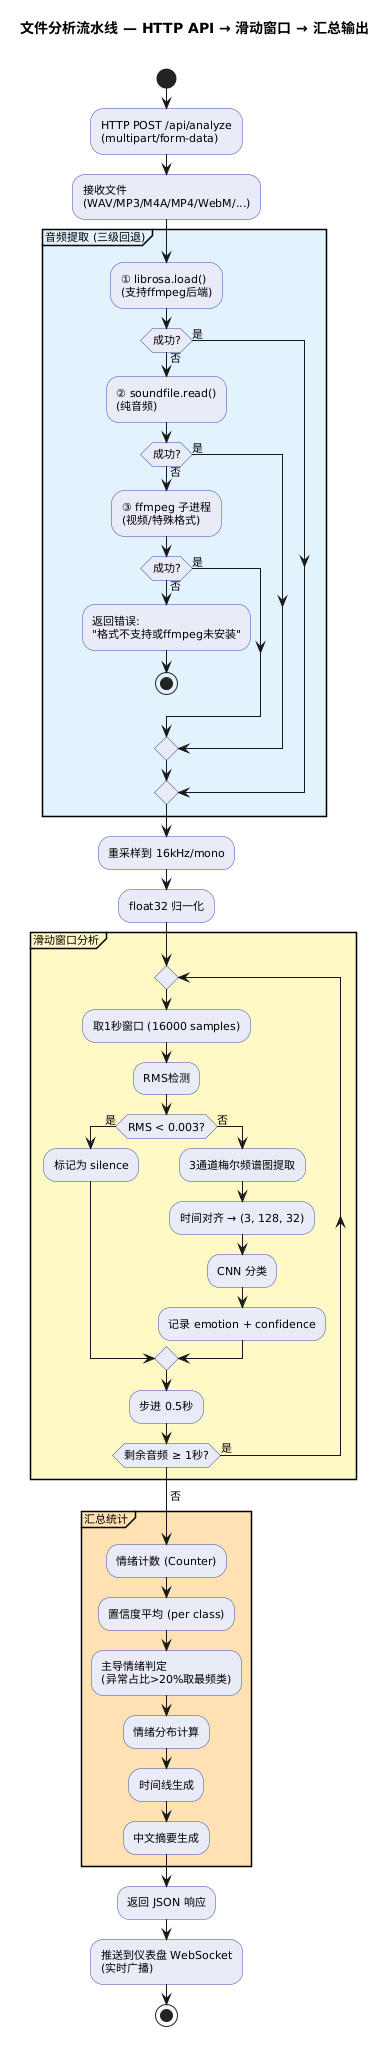

The diagram above was rendered by PlantUML. Its source (embedded in the PNG):
@startuml
' ============================================
' 文件分析流水线 - HTTP上传 → 全文件分析
' 来源: 项目规划书 5.6节
' ============================================

skinparam backgroundColor #FEFEFE
skinparam defaultFontSize 11
skinparam defaultFontName Microsoft YaHei
skinparam activityBackgroundColor #E8EAF6
skinparam activityBorderColor #3949AB

title 文件分析流水线 — HTTP API → 滑动窗口 → 汇总输出\n

start

:HTTP POST /api/analyze\n(multipart/form-data);

:接收文件\n(WAV/MP3/M4A/MP4/WebM/...);

partition "音频提取 (三级回退)" #E3F2FD {
    :① librosa.load()\n(支持ffmpeg后端);
    if (成功?) then (是)
    else (否)
        :② soundfile.read()\n(纯音频);
        if (成功?) then (是)
        else (否)
            :③ ffmpeg 子进程\n(视频/特殊格式);
            if (成功?) then (是)
            else (否)
                :返回错误:\n"格式不支持或ffmpeg未安装";
                stop
            endif
        endif
    endif
}

:重采样到 16kHz/mono;
:float32 归一化;

partition "滑动窗口分析" #FFF9C4 {
    repeat
        :取1秒窗口 (16000 samples);
        :RMS检测;
        if (RMS < 0.003?) then (是)
            :标记为 silence;
        else (否)
            :3通道梅尔频谱图提取;
            :时间对齐 → (3, 128, 32);
            :CNN 分类;
            :记录 emotion + confidence;
        endif
        :步进 0.5秒;
    repeat while (剩余音频 ≥ 1秒?) is (是)
    ->否;
}

partition "汇总统计" #FFE0B2 {
    :情绪计数 (Counter);
    :置信度平均 (per class);
    :主导情绪判定\n(异常占比>20%取最频类);
    :情绪分布计算;
    :时间线生成;
    :中文摘要生成;
}

:返回 JSON 响应;

:推送到仪表盘 WebSocket\n(实时广播);

stop
@enduml